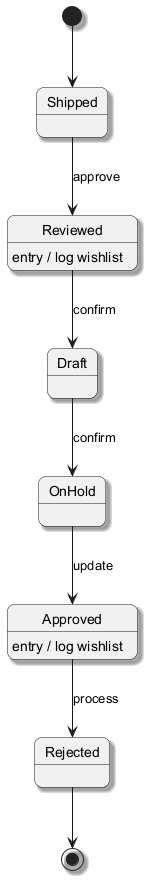

The diagram above was rendered by PlantUML. Its source (embedded in the PNG):
@startuml
skinparam backgroundColor #FFFFFF
skinparam roundCorner 15
skinparam shadowing true
[*] --> Shipped
Shipped --> Reviewed : approve
Reviewed --> Draft : confirm
Reviewed : entry / log wishlist
Draft --> OnHold : confirm
OnHold --> Approved : update
Approved --> Rejected : process
Approved : entry / log wishlist
Rejected --> [*]
@enduml